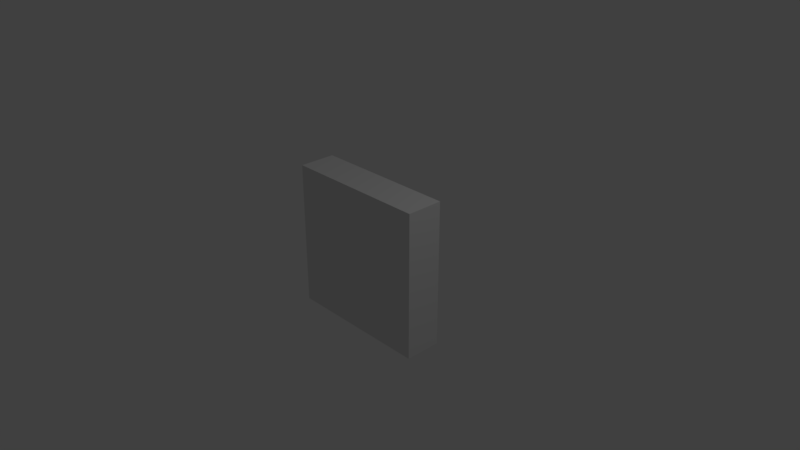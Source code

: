 # Source: heartBlock.blend  (saved by Blender 2.79.0; exported with 4.5.12 LTS)
import bpy
from mathutils import Matrix  # noqa: F401  (used for matrix-valued properties, if any)

bpy.ops.wm.read_factory_settings(use_empty=True)
scene = bpy.context.scene
scene.name = 'Scene'

# ---- collections
col_collection_1 = bpy.data.collections.new('Collection 1'); scene.collection.children.link(col_collection_1)

# ---- materials (node trees are filled in below, after node groups)
mat_material = bpy.data.materials.new('Material')
mat_material.alpha_threshold = 0.0
mat_material.use_transparent_shadow = False
mat_material.roughness = 0.5
mat_material.line_color = (0.0, 0.0, 0.0, 1.0)

# ---- material node trees

# ---- world
world_world = bpy.data.worlds.new('World'); scene.world = world_world
world_world.color = (0.05088, 0.05088, 0.05088)
world_world.use_sun_shadow = False
world_world.sun_shadow_jitter_overblur = 0.0
world_world.cycles.sampling_method = 'MANUAL'

# ---- cameras
cam_camera = bpy.data.cameras.new('Camera')
cam_camera.clip_end = 100.0
cam_camera.lens = 35.0
cam_camera.sensor_width = 32.0
cam_camera.sensor_height = 18.0
cam_camera.ortho_scale = 7.314
cam_camera.dof.focus_distance = 0.0
cam_camera.dof.aperture_fstop = 128.0

# ---- lights
light_lamp = bpy.data.lights.new('Lamp', 'POINT')
light_lamp.transmission_factor = 0.0
light_lamp.cutoff_distance = 30.0
light_lamp.energy = 100.0
light_lamp.shadow_buffer_clip_start = 1.001
light_lamp.shadow_soft_size = 0.1
light_lamp.shadow_maximum_resolution = 0.006
light_lamp.use_absolute_resolution = True

# ---- meshes
me_cube = bpy.data.meshes.new('Cube')
me_cube.from_pydata([(1.0, 0.25, -1.0), (0.482, -0.25, -0.482), (-0.482, -0.25, -0.482), (-1.0, 0.25, -1.0), (1.0, 0.25, 1.0), (0.482, -0.25, 0.482), (-0.482, -0.25, 0.482), (-1.0, 0.25, 1.0), (1.0, -0.25, -1.0), (-1.0, -0.25, -1.0), (1.0, -0.25, 1.0), (-1.0, -0.25, 1.0)], [], [(0, 8, 9, 3), (4, 7, 11, 10), (0, 4, 10, 8), (1, 5, 6, 2), (9, 11, 7, 3), (4, 0, 3, 7), (1, 2, 9, 8), (5, 1, 8, 10), (2, 6, 11, 9), (6, 5, 10, 11)])
_uv = me_cube.uv_layers.new(name='UVMap')
_uv.uv.foreach_set('vector', [0.0, 0.0, 0.0, 0.0, 0.0, 0.0, 0.0, 0.0, 0.0, 0.0, 0.0, 0.0, 0.0, 0.0, 0.0, 0.0, 0.0, 0.0, 0.0, 0.0, 0.0, 0.0, 0.0, 0.0, 0.741, 0.259, 0.741, 0.741, 0.259, 0.741, 0.259, 0.259, 0.0, 0.0, 0.0, 0.0, 0.0, 0.0, 0.0, 0.0, 0.0, 0.0, 0.0, 0.0, 0.0, 0.0, 0.0, 0.0, 0.741, 0.259, 0.259, 0.259, 9.998e-05, 0.0001, 0.9999, 9.998e-05, 0.741, 0.741, 0.741, 0.259, 0.9999, 9.998e-05, 0.9999, 0.9999, 0.259, 0.259, 0.259, 0.741, 9.998e-05, 0.9999, 9.998e-05, 0.0001, 0.259, 0.741, 0.741, 0.741, 0.9999, 0.9999, 9.998e-05, 0.9999])
me_cube.materials.append(mat_material)
me_cube.use_remesh_preserve_volume = False
me_cube.use_remesh_preserve_attributes = False
me_cube.use_mirror_vertex_groups = False
me_cube.update()

# ---- objects
ob_cube = bpy.data.objects.new('Cube', me_cube)
ob_lamp = bpy.data.objects.new('Lamp', light_lamp)
ob_camera = bpy.data.objects.new('Camera', cam_camera)

# ---- transforms, parenting, visibility, modifiers, constraints
ob_cube.location = (0.0, 0.0, 0.0)
ob_cube.lock_rotations_4d = False
ob_cube.empty_display_type = 'ARROWS'
ob_cube.lineart.crease_threshold = 0.0
ob_lamp.location = (4.076, 1.005, 5.904)
ob_lamp.rotation_euler = (0.6503, 0.05522, 1.866)
ob_lamp.lock_rotations_4d = False
ob_lamp.empty_display_type = 'ARROWS'
ob_lamp.color = (0.0, 0.0, 0.0, 0.0)
ob_lamp.lineart.crease_threshold = 0.0
ob_camera.location = (7.481, -6.508, 5.344)
ob_camera.rotation_euler = (1.109, 0.0, 0.8149)
ob_camera.lock_rotations_4d = False
ob_camera.empty_display_type = 'ARROWS'
ob_camera.color = (0.0, 0.0, 0.0, 0.0)
ob_camera.display_type = 'WIRE'
ob_camera.lineart.crease_threshold = 0.0

# ---- collection membership
col_collection_1.objects.link(ob_cube)
col_collection_1.objects.link(ob_lamp)
col_collection_1.objects.link(ob_camera)

# ---- scene / render settings (as saved in the file)
scene.camera = ob_camera
scene.frame_start = 1; scene.frame_end = 250; scene.frame_set(1)
scene.render.engine = 'BLENDER_EEVEE_NEXT'
scene.render.resolution_percentage = 50
scene.render.dither_intensity = 0.0
scene.cycles.use_denoising = False
scene.cycles.samples = 128
scene.cycles.sampling_pattern = 'TABULATED_SOBOL'
scene.cycles.use_adaptive_sampling = False
scene.cycles.use_light_tree = False
scene.cycles.blur_glossy = 0.0
scene.cycles.sample_clamp_indirect = 0.0
scene.view_settings.view_transform = 'Standard'
bpy.context.view_layer.update()
